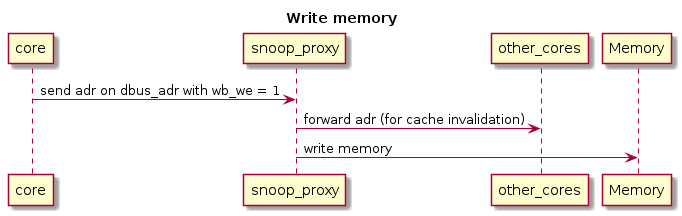

The diagram above was rendered by PlantUML. Its source (embedded in the PNG):
@startuml
Title Write memory
core -> snoop_proxy: send adr on dbus_adr with wb_we = 1

snoop_proxy -> other_cores: forward adr (for cache invalidation)

snoop_proxy -> Memory: write memory

@enduml